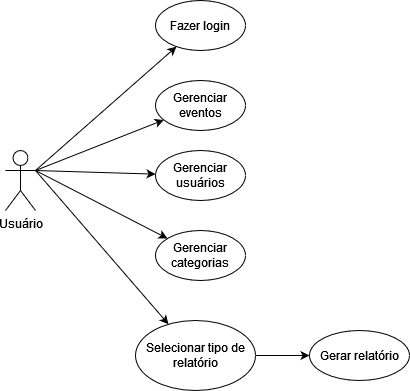

The diagram above was exported from draw.io. Its source (the exported page's mxGraphModel, read from the mxfile embedded in the PNG):
<mxGraphModel dx="1050" dy="558" grid="1" gridSize="10" guides="1" tooltips="1" connect="1" arrows="1" fold="1" page="1" pageScale="1" pageWidth="827" pageHeight="1169" math="0" shadow="0">
  <root>
    <mxCell id="WIyWlLk6GJQsqaUBKTNV-0" />
    <mxCell id="WIyWlLk6GJQsqaUBKTNV-1" parent="WIyWlLk6GJQsqaUBKTNV-0" />
    <mxCell id="jX0lqS0g0-HrbktWA-Bb-9" style="rounded=0;orthogonalLoop=1;jettySize=auto;html=1;exitX=1;exitY=0.3333333333333333;exitDx=0;exitDy=0;exitPerimeter=0;" edge="1" parent="WIyWlLk6GJQsqaUBKTNV-1" source="jX0lqS0g0-HrbktWA-Bb-0" target="jX0lqS0g0-HrbktWA-Bb-2">
      <mxGeometry relative="1" as="geometry" />
    </mxCell>
    <mxCell id="jX0lqS0g0-HrbktWA-Bb-10" style="rounded=0;orthogonalLoop=1;jettySize=auto;html=1;exitX=1;exitY=0.3333333333333333;exitDx=0;exitDy=0;exitPerimeter=0;" edge="1" parent="WIyWlLk6GJQsqaUBKTNV-1" source="jX0lqS0g0-HrbktWA-Bb-0" target="jX0lqS0g0-HrbktWA-Bb-5">
      <mxGeometry relative="1" as="geometry" />
    </mxCell>
    <mxCell id="jX0lqS0g0-HrbktWA-Bb-11" style="rounded=0;orthogonalLoop=1;jettySize=auto;html=1;exitX=1;exitY=0.3333333333333333;exitDx=0;exitDy=0;exitPerimeter=0;" edge="1" parent="WIyWlLk6GJQsqaUBKTNV-1" source="jX0lqS0g0-HrbktWA-Bb-0" target="jX0lqS0g0-HrbktWA-Bb-6">
      <mxGeometry relative="1" as="geometry" />
    </mxCell>
    <mxCell id="jX0lqS0g0-HrbktWA-Bb-12" style="rounded=0;orthogonalLoop=1;jettySize=auto;html=1;exitX=1;exitY=0.3333333333333333;exitDx=0;exitDy=0;exitPerimeter=0;" edge="1" parent="WIyWlLk6GJQsqaUBKTNV-1" source="jX0lqS0g0-HrbktWA-Bb-0" target="jX0lqS0g0-HrbktWA-Bb-7">
      <mxGeometry relative="1" as="geometry" />
    </mxCell>
    <mxCell id="jX0lqS0g0-HrbktWA-Bb-13" style="rounded=0;orthogonalLoop=1;jettySize=auto;html=1;exitX=1;exitY=0.3333333333333333;exitDx=0;exitDy=0;exitPerimeter=0;" edge="1" parent="WIyWlLk6GJQsqaUBKTNV-1" source="jX0lqS0g0-HrbktWA-Bb-0" target="jX0lqS0g0-HrbktWA-Bb-3">
      <mxGeometry relative="1" as="geometry" />
    </mxCell>
    <mxCell id="jX0lqS0g0-HrbktWA-Bb-0" value="&lt;div&gt;Usuário&lt;/div&gt;&lt;div&gt;&lt;br&gt;&lt;/div&gt;" style="shape=umlActor;verticalLabelPosition=bottom;verticalAlign=top;html=1;outlineConnect=0;" vertex="1" parent="WIyWlLk6GJQsqaUBKTNV-1">
      <mxGeometry x="60" y="160" width="30" height="60" as="geometry" />
    </mxCell>
    <mxCell id="jX0lqS0g0-HrbktWA-Bb-2" value="&lt;div&gt;Fazer login&lt;/div&gt;" style="ellipse;whiteSpace=wrap;html=1;" vertex="1" parent="WIyWlLk6GJQsqaUBKTNV-1">
      <mxGeometry x="210" y="10" width="90" height="50" as="geometry" />
    </mxCell>
    <mxCell id="jX0lqS0g0-HrbktWA-Bb-14" style="edgeStyle=orthogonalEdgeStyle;rounded=0;orthogonalLoop=1;jettySize=auto;html=1;" edge="1" parent="WIyWlLk6GJQsqaUBKTNV-1" source="jX0lqS0g0-HrbktWA-Bb-3" target="jX0lqS0g0-HrbktWA-Bb-4">
      <mxGeometry relative="1" as="geometry" />
    </mxCell>
    <mxCell id="jX0lqS0g0-HrbktWA-Bb-3" value="Selecionar tipo de relatório" style="ellipse;whiteSpace=wrap;html=1;" vertex="1" parent="WIyWlLk6GJQsqaUBKTNV-1">
      <mxGeometry x="190" y="330" width="120" height="70" as="geometry" />
    </mxCell>
    <mxCell id="jX0lqS0g0-HrbktWA-Bb-4" value="Gerar relatório" style="ellipse;whiteSpace=wrap;html=1;" vertex="1" parent="WIyWlLk6GJQsqaUBKTNV-1">
      <mxGeometry x="364" y="340" width="100" height="50" as="geometry" />
    </mxCell>
    <mxCell id="jX0lqS0g0-HrbktWA-Bb-5" value="Gerenciar eventos" style="ellipse;whiteSpace=wrap;html=1;" vertex="1" parent="WIyWlLk6GJQsqaUBKTNV-1">
      <mxGeometry x="210" y="90" width="90" height="50" as="geometry" />
    </mxCell>
    <mxCell id="jX0lqS0g0-HrbktWA-Bb-6" value="Gerenciar usuários" style="ellipse;whiteSpace=wrap;html=1;" vertex="1" parent="WIyWlLk6GJQsqaUBKTNV-1">
      <mxGeometry x="210" y="160" width="90" height="50" as="geometry" />
    </mxCell>
    <mxCell id="jX0lqS0g0-HrbktWA-Bb-7" value="Gerenciar categorias" style="ellipse;whiteSpace=wrap;html=1;" vertex="1" parent="WIyWlLk6GJQsqaUBKTNV-1">
      <mxGeometry x="210" y="240" width="90" height="50" as="geometry" />
    </mxCell>
  </root>
</mxGraphModel>